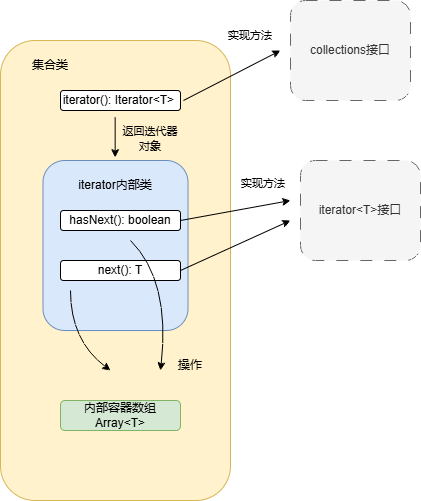

The diagram above was exported from draw.io. Its source (the exported page's mxGraphModel, read from the mxfile embedded in the PNG):
<mxGraphModel dx="1041" dy="575" grid="1" gridSize="10" guides="1" tooltips="1" connect="1" arrows="1" fold="1" page="1" pageScale="1" pageWidth="827" pageHeight="1169" math="0" shadow="0">
  <root>
    <mxCell id="0" />
    <mxCell id="1" parent="0" />
    <mxCell id="4PMUyqqTgZccraCFoYw6-2" value="" style="rounded=1;whiteSpace=wrap;html=1;fillColor=#fff2cc;strokeColor=#d6b656;" vertex="1" parent="1">
      <mxGeometry x="240" y="140" width="230" height="460" as="geometry" />
    </mxCell>
    <mxCell id="4PMUyqqTgZccraCFoYw6-3" value="集合类" style="text;html=1;align=center;verticalAlign=middle;whiteSpace=wrap;rounded=0;" vertex="1" parent="1">
      <mxGeometry x="260" y="150" width="60" height="30" as="geometry" />
    </mxCell>
    <mxCell id="4PMUyqqTgZccraCFoYw6-4" value="" style="rounded=1;whiteSpace=wrap;html=1;fillColor=#dae8fc;strokeColor=#6c8ebf;" vertex="1" parent="1">
      <mxGeometry x="282.5" y="260" width="145" height="170" as="geometry" />
    </mxCell>
    <mxCell id="4PMUyqqTgZccraCFoYw6-5" value="iterator内部类" style="text;html=1;align=center;verticalAlign=middle;whiteSpace=wrap;rounded=0;" vertex="1" parent="1">
      <mxGeometry x="310" y="270" width="90" height="30" as="geometry" />
    </mxCell>
    <mxCell id="4PMUyqqTgZccraCFoYw6-8" value="hasNext(): boolean" style="rounded=1;whiteSpace=wrap;html=1;" vertex="1" parent="1">
      <mxGeometry x="300" y="310" width="120" height="20" as="geometry" />
    </mxCell>
    <mxCell id="4PMUyqqTgZccraCFoYw6-9" value="next(): T" style="rounded=1;whiteSpace=wrap;html=1;" vertex="1" parent="1">
      <mxGeometry x="300" y="360" width="120" height="20" as="geometry" />
    </mxCell>
    <mxCell id="4PMUyqqTgZccraCFoYw6-10" value="&lt;font face=&quot;Helvetica&quot;&gt;iterator(): Iterator&amp;lt;T&amp;gt;&amp;nbsp;&lt;/font&gt;" style="rounded=1;whiteSpace=wrap;html=1;" vertex="1" parent="1">
      <mxGeometry x="300" y="190" width="120" height="20" as="geometry" />
    </mxCell>
    <mxCell id="4PMUyqqTgZccraCFoYw6-11" value="" style="endArrow=classic;html=1;rounded=0;" edge="1" parent="1">
      <mxGeometry width="50" height="50" relative="1" as="geometry">
        <mxPoint x="354.65999999999997" y="217" as="sourcePoint" />
        <mxPoint x="354.65999999999997" y="257" as="targetPoint" />
      </mxGeometry>
    </mxCell>
    <mxCell id="4PMUyqqTgZccraCFoYw6-12" value="&lt;font style=&quot;font-size: 11px;&quot;&gt;返回迭代器对象&lt;/font&gt;" style="text;html=1;align=center;verticalAlign=middle;whiteSpace=wrap;rounded=0;" vertex="1" parent="1">
      <mxGeometry x="360" y="223" width="60" height="30" as="geometry" />
    </mxCell>
    <mxCell id="4PMUyqqTgZccraCFoYw6-13" value="iterator&amp;lt;T&amp;gt;接口" style="rounded=1;whiteSpace=wrap;html=1;dashed=1;dashPattern=12 12;fillColor=#f5f5f5;fontColor=#333333;strokeColor=#666666;" vertex="1" parent="1">
      <mxGeometry x="540" y="260" width="120" height="100" as="geometry" />
    </mxCell>
    <mxCell id="4PMUyqqTgZccraCFoYw6-14" value="" style="endArrow=classic;html=1;rounded=0;" edge="1" parent="1">
      <mxGeometry width="50" height="50" relative="1" as="geometry">
        <mxPoint x="420" y="320" as="sourcePoint" />
        <mxPoint x="530" y="300" as="targetPoint" />
      </mxGeometry>
    </mxCell>
    <mxCell id="4PMUyqqTgZccraCFoYw6-15" value="" style="endArrow=classic;html=1;rounded=0;" edge="1" parent="1">
      <mxGeometry width="50" height="50" relative="1" as="geometry">
        <mxPoint x="420" y="370" as="sourcePoint" />
        <mxPoint x="530" y="320" as="targetPoint" />
      </mxGeometry>
    </mxCell>
    <mxCell id="4PMUyqqTgZccraCFoYw6-16" value="&lt;span style=&quot;font-size: 11px;&quot;&gt;实现方法&lt;/span&gt;" style="text;html=1;align=center;verticalAlign=middle;whiteSpace=wrap;rounded=0;" vertex="1" parent="1">
      <mxGeometry x="473" y="268" width="60" height="30" as="geometry" />
    </mxCell>
    <mxCell id="4PMUyqqTgZccraCFoYw6-17" value="collections接口" style="rounded=1;whiteSpace=wrap;html=1;dashed=1;dashPattern=12 12;fillColor=#f5f5f5;fontColor=#333333;strokeColor=#666666;" vertex="1" parent="1">
      <mxGeometry x="530" y="100" width="120" height="100" as="geometry" />
    </mxCell>
    <mxCell id="4PMUyqqTgZccraCFoYw6-18" value="" style="endArrow=classic;html=1;rounded=0;" edge="1" parent="1">
      <mxGeometry width="50" height="50" relative="1" as="geometry">
        <mxPoint x="423" y="200" as="sourcePoint" />
        <mxPoint x="520" y="150" as="targetPoint" />
      </mxGeometry>
    </mxCell>
    <mxCell id="4PMUyqqTgZccraCFoYw6-19" value="&lt;span style=&quot;font-size: 11px;&quot;&gt;实现方法&lt;/span&gt;" style="text;html=1;align=center;verticalAlign=middle;whiteSpace=wrap;rounded=0;" vertex="1" parent="1">
      <mxGeometry x="460" y="120" width="60" height="30" as="geometry" />
    </mxCell>
    <mxCell id="4PMUyqqTgZccraCFoYw6-20" value="内部容器数组Array&amp;lt;T&amp;gt;" style="rounded=1;whiteSpace=wrap;html=1;fillColor=#d5e8d4;strokeColor=#82b366;" vertex="1" parent="1">
      <mxGeometry x="300" y="500" width="120" height="30" as="geometry" />
    </mxCell>
    <mxCell id="4PMUyqqTgZccraCFoYw6-24" value="" style="endArrow=classic;html=1;rounded=0;curved=1;" edge="1" parent="1">
      <mxGeometry width="50" height="50" relative="1" as="geometry">
        <mxPoint x="310" y="390" as="sourcePoint" />
        <mxPoint x="350" y="470" as="targetPoint" />
        <Array as="points">
          <mxPoint x="310" y="440" />
        </Array>
      </mxGeometry>
    </mxCell>
    <mxCell id="4PMUyqqTgZccraCFoYw6-25" value="" style="endArrow=classic;html=1;rounded=0;curved=1;" edge="1" parent="1">
      <mxGeometry width="50" height="50" relative="1" as="geometry">
        <mxPoint x="370" y="340" as="sourcePoint" />
        <mxPoint x="400" y="470" as="targetPoint" />
        <Array as="points">
          <mxPoint x="410" y="380" />
        </Array>
      </mxGeometry>
    </mxCell>
    <mxCell id="4PMUyqqTgZccraCFoYw6-26" value="操作" style="text;html=1;align=center;verticalAlign=middle;whiteSpace=wrap;rounded=0;" vertex="1" parent="1">
      <mxGeometry x="400" y="450" width="60" height="30" as="geometry" />
    </mxCell>
  </root>
</mxGraphModel>